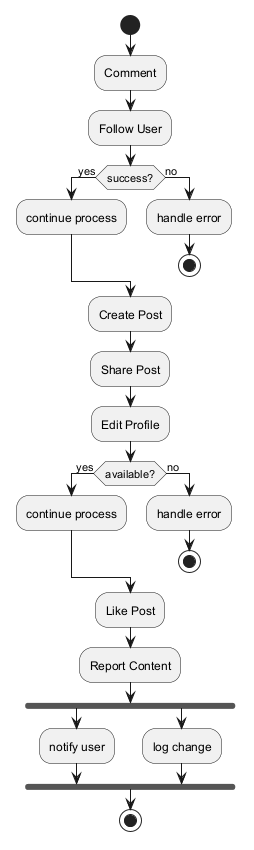

The diagram above was rendered by PlantUML. Its source (embedded in the PNG):
@startuml
skinparam backgroundColor #FFFFFF
skinparam classBackgroundColor #E8F4FA
skinparam classBorderColor #2C7DA0
start
:Comment;
:Follow User;
if (success?) then (yes)
:continue process;
else (no)
:handle error;
stop
endif
:Create Post;
:Share Post;
:Edit Profile;
if (available?) then (yes)
:continue process;
else (no)
:handle error;
stop
endif
:Like Post;
:Report Content;
fork
:notify user;
fork again
:log change;
end fork
stop
@enduml